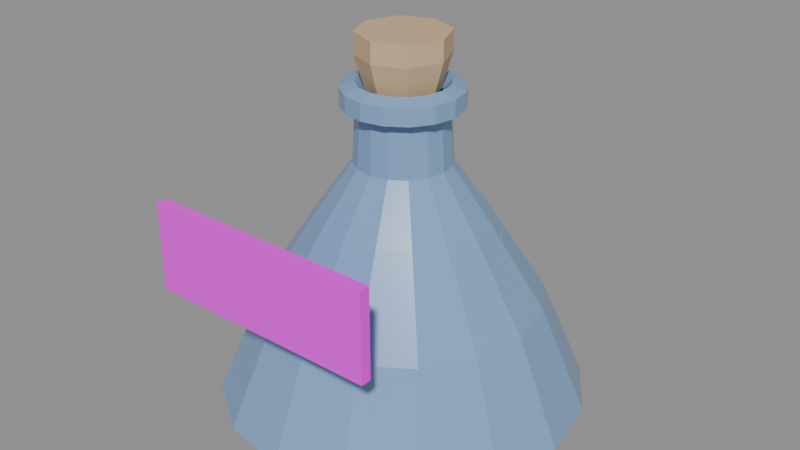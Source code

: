 # Source: ether_flask.blend  (saved by Blender 5.2.45; exported with 4.5.12 LTS)
import bpy
from mathutils import Matrix  # noqa: F401  (used for matrix-valued properties, if any)

bpy.ops.wm.read_factory_settings(use_empty=True)
scene = bpy.context.scene
scene.name = 'Scene'

# ---- images (referenced by path relative to the original .blend; pixels are not part of the script)
import os
ASSET_DIR = os.environ.get("B2B_ASSET_DIR", "")  # directory of the original .blend (textures are referenced by path, not embedded)
HERE = os.path.dirname(os.path.abspath(__file__))  # packed textures are extracted next to this script under _unpacked/

def load_image(name, relpath, width, height, colorspace="sRGB"):
    """Load a texture the original file referenced (path relative to the .blend, or extracted next to this script)."""
    p = next((c for c in (os.path.join(HERE, relpath), os.path.join(ASSET_DIR, relpath)) if relpath and os.path.exists(c)), "")
    if p:
        img = bpy.data.images.load(p, check_existing=True)
        img.name = name
    else:  # same state as the original file: an image datablock whose file is absent (Cycles renders it pink)
        img = bpy.data.images.new(name, width, height)
        img.source = "FILE"
        img.filepath = "//" + (relpath or name)
    img.colorspace_settings.name = colorspace
    return img
img_ether_flask_label_png = load_image('ether_flask_label.png', '_textures/ether_flask_label.png', 1024, 1024, 'sRGB')

# ---- materials (node trees are filled in below, after node groups)
mat_ether_flask_glass = bpy.data.materials.new('ether_flask_glass')
mat_ether_flask_glass.diffuse_color = (0.22, 0.38, 0.62, 1.0)
mat_ether_flask_liquid = bpy.data.materials.new('ether_flask_liquid')
mat_ether_flask_liquid.diffuse_color = (0.34, 0.6, 1.0, 1.0)
mat_ether_flask_label = bpy.data.materials.new('ether_flask_label')
mat_ether_flask_label.diffuse_color = (1.0, 1.0, 1.0, 1.0)
mat_ether_flask_cork = bpy.data.materials.new('ether_flask_cork')
mat_ether_flask_cork.diffuse_color = (0.62, 0.45, 0.26, 1.0)

# ---- material node trees
mat_ether_flask_glass.use_nodes = True; mat_ether_flask_glass.node_tree.nodes.clear()
_N = mat_ether_flask_glass.node_tree.nodes; _L = mat_ether_flask_glass.node_tree.links
n0 = _N.new('ShaderNodeBsdfPrincipled'); n0.name = 'Principled BSDF'; n0.location = (-200, 100)
n0.inputs[0].default_value = (0.22, 0.38, 0.62, 1.0)
n0.inputs[2].default_value = 0.25
n0.inputs[10].default_value = 0.005
n1 = _N.new('ShaderNodeOutputMaterial'); n1.name = 'Material Output'; n1.location = (200, 100)
_L.new(n0.outputs[0], n1.inputs[0])
n1.is_active_output = True
mat_ether_flask_liquid.use_nodes = True; mat_ether_flask_liquid.node_tree.nodes.clear()
_N = mat_ether_flask_liquid.node_tree.nodes; _L = mat_ether_flask_liquid.node_tree.links
n0 = _N.new('ShaderNodeBsdfPrincipled'); n0.name = 'Principled BSDF'; n0.location = (-200, 100)
n0.inputs[0].default_value = (0.34, 0.6, 1.0, 1.0)
n0.inputs[10].default_value = 0.005
n1 = _N.new('ShaderNodeOutputMaterial'); n1.name = 'Material Output'; n1.location = (200, 100)
_L.new(n0.outputs[0], n1.inputs[0])
n1.is_active_output = True
mat_ether_flask_label.use_nodes = True; mat_ether_flask_label.node_tree.nodes.clear()
_N = mat_ether_flask_label.node_tree.nodes; _L = mat_ether_flask_label.node_tree.links
n0 = _N.new('ShaderNodeBsdfPrincipled'); n0.name = 'Principled BSDF'; n0.location = (-200, 100)
n0.inputs[2].default_value = 0.55
n0.inputs[10].default_value = 0.005
n1 = _N.new('ShaderNodeOutputMaterial'); n1.name = 'Material Output'; n1.location = (200, 100)
n2 = _N.new('ShaderNodeTexImage'); n2.name = 'Image Texture'; n2.location = (0, 0)
n2.image = img_ether_flask_label_png
n2.interpolation = 'Closest'
_L.new(n0.outputs[0], n1.inputs[0])
_L.new(n2.outputs[0], n0.inputs[0])
n1.is_active_output = True
mat_ether_flask_cork.use_nodes = True; mat_ether_flask_cork.node_tree.nodes.clear()
_N = mat_ether_flask_cork.node_tree.nodes; _L = mat_ether_flask_cork.node_tree.links
n0 = _N.new('ShaderNodeBsdfPrincipled'); n0.name = 'Principled BSDF'; n0.location = (-200, 100)
n0.inputs[0].default_value = (0.62, 0.45, 0.26, 1.0)
n0.inputs[2].default_value = 0.55
n0.inputs[10].default_value = 0.005
n1 = _N.new('ShaderNodeOutputMaterial'); n1.name = 'Material Output'; n1.location = (200, 100)
_L.new(n0.outputs[0], n1.inputs[0])
n1.is_active_output = True

# ---- meshes
me_a_flask = bpy.data.meshes.new('A_Flask')
me_a_flask.from_pydata([(0.0, 0.0, 0.02), (0.496, 0.0, 0.016), (0.4582, 0.1898, 0.016), (0.3507, 0.3507, 0.016), (0.1898, 0.4582, 0.016), (3.037e-17, 0.496, 0.016), (-0.1898, 0.4582, 0.016), (-0.3507, 0.3507, 0.016), (-0.4582, 0.1898, 0.016), (-0.496, 6.074e-17, 0.016), (-0.4582, -0.1898, 0.016), (-0.3507, -0.3507, 0.016), (-0.1898, -0.4582, 0.016), (-9.111e-17, -0.496, 0.016), (0.1898, -0.4582, 0.016), (0.3507, -0.3507, 0.016), (0.4582, -0.1898, 0.016), (0.528, 0.0, 0.08), (0.4878, 0.2021, 0.08), (0.3734, 0.3734, 0.08), (0.2021, 0.4878, 0.08), (3.233e-17, 0.528, 0.08), (-0.2021, 0.4878, 0.08), (-0.3734, 0.3734, 0.08), (-0.4878, 0.2021, 0.08), (-0.528, 6.466e-17, 0.08), (-0.4878, -0.2021, 0.08), (-0.3734, -0.3734, 0.08), (-0.2021, -0.4878, 0.08), (-9.699e-17, -0.528, 0.08), (0.2021, -0.4878, 0.08), (0.3734, -0.3734, 0.08), (0.4878, -0.2021, 0.08), (0.4, 0.0, 0.56), (0.3696, 0.1531, 0.56), (0.2828, 0.2828, 0.56), (0.1531, 0.3696, 0.56), (2.449e-17, 0.4, 0.56), (-0.1531, 0.3696, 0.56), (-0.2828, 0.2828, 0.56), (-0.3696, 0.1531, 0.56), (-0.4, 4.899e-17, 0.56), (-0.3696, -0.1531, 0.56), (-0.2828, -0.2828, 0.56), (-0.1531, -0.3696, 0.56), (-7.348e-17, -0.4, 0.56), (0.1531, -0.3696, 0.56), (0.2828, -0.2828, 0.56), (0.3696, -0.1531, 0.56), (0.24, 0.0, 0.96), (0.2217, 0.09184, 0.96), (0.1697, 0.1697, 0.96), (0.09184, 0.2217, 0.96), (1.47e-17, 0.24, 0.96), (-0.09184, 0.2217, 0.96), (-0.1697, 0.1697, 0.96), (-0.2217, 0.09184, 0.96), (-0.24, 2.939e-17, 0.96), (-0.2217, -0.09184, 0.96), (-0.1697, -0.1697, 0.96), (-0.09184, -0.2217, 0.96), (-4.409e-17, -0.24, 0.96), (0.09184, -0.2217, 0.96), (0.1697, -0.1697, 0.96), (0.2217, -0.09184, 0.96), (0.136, 0.0, 1.2), (0.1256, 0.05204, 1.2), (0.09617, 0.09617, 1.2), (0.05204, 0.1256, 1.2), (8.328e-18, 0.136, 1.2), (-0.05204, 0.1256, 1.2), (-0.09617, 0.09617, 1.2), (-0.1256, 0.05204, 1.2), (-0.136, 1.666e-17, 1.2), (-0.1256, -0.05204, 1.2), (-0.09617, -0.09617, 1.2), (-0.05204, -0.1256, 1.2), (-2.498e-17, -0.136, 1.2), (0.05204, -0.1256, 1.2), (0.09617, -0.09617, 1.2), (0.1256, -0.05204, 1.2), (0.128, 0.0, 1.44), (0.1183, 0.04898, 1.44), (0.09051, 0.09051, 1.44), (0.04898, 0.1183, 1.44), (7.838e-18, 0.128, 1.44), (-0.04898, 0.1183, 1.44), (-0.09051, 0.09051, 1.44), (-0.1183, 0.04898, 1.44), (-0.128, 1.568e-17, 1.44), (-0.1183, -0.04898, 1.44), (-0.09051, -0.09051, 1.44), (-0.04898, -0.1183, 1.44), (-2.351e-17, -0.128, 1.44), (0.04898, -0.1183, 1.44), (0.09051, -0.09051, 1.44), (0.1183, -0.04898, 1.44), (0.168, 0.0, 1.456), (0.1552, 0.06429, 1.456), (0.1188, 0.1188, 1.456), (0.06429, 0.1552, 1.456), (1.029e-17, 0.168, 1.456), (-0.06429, 0.1552, 1.456), (-0.1188, 0.1188, 1.456), (-0.1552, 0.06429, 1.456), (-0.168, 2.057e-17, 1.456), (-0.1552, -0.06429, 1.456), (-0.1188, -0.1188, 1.456), (-0.06429, -0.1552, 1.456), (-3.086e-17, -0.168, 1.456), (0.06429, -0.1552, 1.456), (0.1188, -0.1188, 1.456), (0.1552, -0.06429, 1.456), (0.168, 0.0, 1.536), (0.1552, 0.06429, 1.536), (0.1188, 0.1188, 1.536), (0.06429, 0.1552, 1.536), (1.029e-17, 0.168, 1.536), (-0.06429, 0.1552, 1.536), (-0.1188, 0.1188, 1.536), (-0.1552, 0.06429, 1.536), (-0.168, 2.057e-17, 1.536), (-0.1552, -0.06429, 1.536), (-0.1188, -0.1188, 1.536), (-0.06429, -0.1552, 1.536), (-3.086e-17, -0.168, 1.536), (0.06429, -0.1552, 1.536), (0.1188, -0.1188, 1.536), (0.1552, -0.06429, 1.536), (0.128, 0.0, 1.56), (0.1183, 0.04898, 1.56), (0.09051, 0.09051, 1.56), (0.04898, 0.1183, 1.56), (7.838e-18, 0.128, 1.56), (-0.04898, 0.1183, 1.56), (-0.09051, 0.09051, 1.56), (-0.1183, 0.04898, 1.56), (-0.128, 1.568e-17, 1.56), (-0.1183, -0.04898, 1.56), (-0.09051, -0.09051, 1.56), (-0.04898, -0.1183, 1.56), (-2.351e-17, -0.128, 1.56), (0.04898, -0.1183, 1.56), (0.09051, -0.09051, 1.56), (0.1183, -0.04898, 1.56)], [], [(0, 2, 1), (0, 3, 2), (0, 4, 3), (0, 5, 4), (0, 6, 5), (0, 7, 6), (0, 8, 7), (0, 9, 8), (0, 10, 9), (0, 11, 10), (0, 12, 11), (0, 13, 12), (0, 14, 13), (0, 15, 14), (0, 16, 15), (0, 1, 16), (1, 2, 18, 17), (2, 3, 19, 18), (3, 4, 20, 19), (4, 5, 21, 20), (5, 6, 22, 21), (6, 7, 23, 22), (7, 8, 24, 23), (8, 9, 25, 24), (9, 10, 26, 25), (10, 11, 27, 26), (11, 12, 28, 27), (12, 13, 29, 28), (13, 14, 30, 29), (14, 15, 31, 30), (15, 16, 32, 31), (16, 1, 17, 32), (17, 18, 34, 33), (18, 19, 35, 34), (19, 20, 36, 35), (20, 21, 37, 36), (21, 22, 38, 37), (22, 23, 39, 38), (23, 24, 40, 39), (24, 25, 41, 40), (25, 26, 42, 41), (26, 27, 43, 42), (27, 28, 44, 43), (28, 29, 45, 44), (29, 30, 46, 45), (30, 31, 47, 46), (31, 32, 48, 47), (32, 17, 33, 48), (33, 34, 50, 49), (34, 35, 51, 50), (35, 36, 52, 51), (36, 37, 53, 52), (37, 38, 54, 53), (38, 39, 55, 54), (39, 40, 56, 55), (40, 41, 57, 56), (41, 42, 58, 57), (42, 43, 59, 58), (43, 44, 60, 59), (44, 45, 61, 60), (45, 46, 62, 61), (46, 47, 63, 62), (47, 48, 64, 63), (48, 33, 49, 64), (49, 50, 66, 65), (50, 51, 67, 66), (51, 52, 68, 67), (52, 53, 69, 68), (53, 54, 70, 69), (54, 55, 71, 70), (55, 56, 72, 71), (56, 57, 73, 72), (57, 58, 74, 73), (58, 59, 75, 74), (59, 60, 76, 75), (60, 61, 77, 76), (61, 62, 78, 77), (62, 63, 79, 78), (63, 64, 80, 79), (64, 49, 65, 80), (65, 66, 82, 81), (66, 67, 83, 82), (67, 68, 84, 83), (68, 69, 85, 84), (69, 70, 86, 85), (70, 71, 87, 86), (71, 72, 88, 87), (72, 73, 89, 88), (73, 74, 90, 89), (74, 75, 91, 90), (75, 76, 92, 91), (76, 77, 93, 92), (77, 78, 94, 93), (78, 79, 95, 94), (79, 80, 96, 95), (80, 65, 81, 96), (81, 82, 98, 97), (82, 83, 99, 98), (83, 84, 100, 99), (84, 85, 101, 100), (85, 86, 102, 101), (86, 87, 103, 102), (87, 88, 104, 103), (88, 89, 105, 104), (89, 90, 106, 105), (90, 91, 107, 106), (91, 92, 108, 107), (92, 93, 109, 108), (93, 94, 110, 109), (94, 95, 111, 110), (95, 96, 112, 111), (96, 81, 97, 112), (97, 98, 114, 113), (98, 99, 115, 114), (99, 100, 116, 115), (100, 101, 117, 116), (101, 102, 118, 117), (102, 103, 119, 118), (103, 104, 120, 119), (104, 105, 121, 120), (105, 106, 122, 121), (106, 107, 123, 122), (107, 108, 124, 123), (108, 109, 125, 124), (109, 110, 126, 125), (110, 111, 127, 126), (111, 112, 128, 127), (112, 97, 113, 128), (113, 114, 130, 129), (114, 115, 131, 130), (115, 116, 132, 131), (116, 117, 133, 132), (117, 118, 134, 133), (118, 119, 135, 134), (119, 120, 136, 135), (120, 121, 137, 136), (121, 122, 138, 137), (122, 123, 139, 138), (123, 124, 140, 139), (124, 125, 141, 140), (125, 126, 142, 141), (126, 127, 143, 142), (127, 128, 144, 143), (128, 113, 129, 144)])
me_a_flask.materials.append(mat_ether_flask_glass)
me_a_flask.update()
me_g_window0 = bpy.data.meshes.new('G_Window0')
me_g_window0.from_pydata([(0.2, -0.928, 0.0), (0.1618, -0.928, 0.1176), (0.0618, -0.928, 0.1902), (-0.0618, -0.928, 0.1902), (-0.1618, -0.928, 0.1176), (-0.2, -0.928, 2.449e-17), (-0.1618, -0.928, -0.1176), (-0.0618, -0.928, -0.1902), (0.0618, -0.928, -0.1902), (0.1618, -0.928, -0.1176), (0.2, -0.264, 0.0), (0.1618, -0.264, 0.1176), (0.0618, -0.264, 0.1902), (-0.0618, -0.264, 0.1902), (-0.1618, -0.264, 0.1176), (-0.2, -0.264, 2.449e-17), (-0.1618, -0.264, -0.1176), (-0.0618, -0.264, -0.1902), (0.0618, -0.264, -0.1902), (0.1618, -0.264, -0.1176)], [], [(10, 11, 1, 0), (11, 12, 2, 1), (12, 13, 3, 2), (13, 14, 4, 3), (14, 15, 5, 4), (15, 16, 6, 5), (16, 17, 7, 6), (17, 18, 8, 7), (18, 19, 9, 8), (19, 10, 0, 9), (0, 1, 2, 3, 4, 5, 6, 7, 8, 9), (19, 18, 17, 16, 15, 14, 13, 12, 11, 10)])
me_g_window0.update()
me_g_window1 = bpy.data.meshes.new('G_Window1')
me_g_window1.from_pydata([(0.2, -0.928, 0.0), (0.1618, -0.928, 0.1176), (0.0618, -0.928, 0.1902), (-0.0618, -0.928, 0.1902), (-0.1618, -0.928, 0.1176), (-0.2, -0.928, 2.449e-17), (-0.1618, -0.928, -0.1176), (-0.0618, -0.928, -0.1902), (0.0618, -0.928, -0.1902), (0.1618, -0.928, -0.1176), (0.2, -0.264, 0.0), (0.1618, -0.264, 0.1176), (0.0618, -0.264, 0.1902), (-0.0618, -0.264, 0.1902), (-0.1618, -0.264, 0.1176), (-0.2, -0.264, 2.449e-17), (-0.1618, -0.264, -0.1176), (-0.0618, -0.264, -0.1902), (0.0618, -0.264, -0.1902), (0.1618, -0.264, -0.1176)], [], [(10, 11, 1, 0), (11, 12, 2, 1), (12, 13, 3, 2), (13, 14, 4, 3), (14, 15, 5, 4), (15, 16, 6, 5), (16, 17, 7, 6), (17, 18, 8, 7), (18, 19, 9, 8), (19, 10, 0, 9), (0, 1, 2, 3, 4, 5, 6, 7, 8, 9), (19, 18, 17, 16, 15, 14, 13, 12, 11, 10)])
me_g_window1.update()
me_a_liquid = bpy.data.meshes.new('A_Liquid')
me_a_liquid.from_pydata([(0.0, 0.0, 0.14), (0.29, 0.0, 0.56), (0.2679, 0.111, 0.56), (0.2051, 0.2051, 0.56), (0.111, 0.2679, 0.56), (1.776e-17, 0.29, 0.56), (-0.111, 0.2679, 0.56), (-0.2051, 0.2051, 0.56), (-0.2679, 0.111, 0.56), (-0.29, 3.551e-17, 0.56), (-0.2679, -0.111, 0.56), (-0.2051, -0.2051, 0.56), (-0.111, -0.2679, 0.56), (-5.327e-17, -0.29, 0.56), (0.111, -0.2679, 0.56), (0.2051, -0.2051, 0.56), (0.2679, -0.111, 0.56), (0.13, 0.0, 0.96), (0.1201, 0.04975, 0.96), (0.09192, 0.09192, 0.96), (0.04975, 0.1201, 0.96), (7.96e-18, 0.13, 0.96), (-0.04975, 0.1201, 0.96), (-0.09192, 0.09192, 0.96), (-0.1201, 0.04975, 0.96), (-0.13, 1.592e-17, 0.96), (-0.1201, -0.04975, 0.96), (-0.09192, -0.09192, 0.96), (-0.04975, -0.1201, 0.96), (-2.388e-17, -0.13, 0.96), (0.04975, -0.1201, 0.96), (0.09192, -0.09192, 0.96), (0.1201, -0.04975, 0.96), (0.091, 0.0, 1.007), (0.08407, 0.03482, 1.007), (0.06435, 0.06435, 1.007), (0.03482, 0.08407, 1.007), (5.572e-18, 0.091, 1.007), (-0.03482, 0.08407, 1.007), (-0.06435, 0.06435, 1.007), (-0.08407, 0.03482, 1.007), (-0.091, 1.114e-17, 1.007), (-0.08407, -0.03482, 1.007), (-0.06435, -0.06435, 1.007), (-0.03482, -0.08407, 1.007), (-1.672e-17, -0.091, 1.007), (0.03482, -0.08407, 1.007), (0.06435, -0.06435, 1.007), (0.08407, -0.03482, 1.007), (0.0, 0.0, 1.037)], [], [(0, 2, 1), (0, 3, 2), (0, 4, 3), (0, 5, 4), (0, 6, 5), (0, 7, 6), (0, 8, 7), (0, 9, 8), (0, 10, 9), (0, 11, 10), (0, 12, 11), (0, 13, 12), (0, 14, 13), (0, 15, 14), (0, 16, 15), (0, 1, 16), (1, 2, 18, 17), (2, 3, 19, 18), (3, 4, 20, 19), (4, 5, 21, 20), (5, 6, 22, 21), (6, 7, 23, 22), (7, 8, 24, 23), (8, 9, 25, 24), (9, 10, 26, 25), (10, 11, 27, 26), (11, 12, 28, 27), (12, 13, 29, 28), (13, 14, 30, 29), (14, 15, 31, 30), (15, 16, 32, 31), (16, 1, 17, 32), (17, 18, 34, 33), (18, 19, 35, 34), (19, 20, 36, 35), (20, 21, 37, 36), (21, 22, 38, 37), (22, 23, 39, 38), (23, 24, 40, 39), (24, 25, 41, 40), (25, 26, 42, 41), (26, 27, 43, 42), (27, 28, 44, 43), (28, 29, 45, 44), (29, 30, 46, 45), (30, 31, 47, 46), (31, 32, 48, 47), (32, 17, 33, 48), (33, 34, 49), (34, 35, 49), (35, 36, 49), (36, 37, 49), (37, 38, 49), (38, 39, 49), (39, 40, 49), (40, 41, 49), (41, 42, 49), (42, 43, 49), (43, 44, 49), (44, 45, 49), (45, 46, 49), (46, 47, 49), (47, 48, 49), (48, 33, 49)])
me_a_liquid.materials.append(mat_ether_flask_liquid)
me_a_liquid.update()
me_c_label = bpy.data.meshes.new('C_Label')
me_c_label.from_pydata([(-0.34, 0.0, 0.0), (0.34, 0.0, 0.0), (0.34, 0.0, 0.4), (-0.34, 0.0, 0.4)], [], [(0, 1, 2, 3)])
_uv = me_c_label.uv_layers.new(name='UVMap')
_uv.uv.foreach_set('vector', [0.0, 0.0, 1.0, 0.0, 1.0, 1.0, 0.0, 1.0])
me_c_label.materials.append(mat_ether_flask_label)
me_c_label.update()
me_s_cork = bpy.data.meshes.new('S_Cork')
me_s_cork.from_pydata([(0.0, 0.0, 0.0), (0.096, 0.0, 0.0), (0.06788, 0.06788, 0.0), (5.878e-18, 0.096, 0.0), (-0.06788, 0.06788, 0.0), (-0.096, 1.176e-17, 0.0), (-0.06788, -0.06788, 0.0), (-1.763e-17, -0.096, 0.0), (0.06788, -0.06788, 0.0), (0.128, 0.0, 0.176), (0.09051, 0.09051, 0.176), (7.838e-18, 0.128, 0.176), (-0.09051, 0.09051, 0.176), (-0.128, 1.568e-17, 0.176), (-0.09051, -0.09051, 0.176), (-2.351e-17, -0.128, 0.176), (0.09051, -0.09051, 0.176), (0.128, 0.0, 0.272), (0.09051, 0.09051, 0.272), (7.838e-18, 0.128, 0.272), (-0.09051, 0.09051, 0.272), (-0.128, 1.568e-17, 0.272), (-0.09051, -0.09051, 0.272), (-2.351e-17, -0.128, 0.272), (0.09051, -0.09051, 0.272), (0.0, 0.0, 0.272)], [], [(0, 2, 1), (0, 3, 2), (0, 4, 3), (0, 5, 4), (0, 6, 5), (0, 7, 6), (0, 8, 7), (0, 1, 8), (1, 2, 10, 9), (2, 3, 11, 10), (3, 4, 12, 11), (4, 5, 13, 12), (5, 6, 14, 13), (6, 7, 15, 14), (7, 8, 16, 15), (8, 1, 9, 16), (9, 10, 18, 17), (10, 11, 19, 18), (11, 12, 20, 19), (12, 13, 21, 20), (13, 14, 22, 21), (14, 15, 23, 22), (15, 16, 24, 23), (16, 9, 17, 24), (17, 18, 25), (18, 19, 25), (19, 20, 25), (20, 21, 25), (21, 22, 25), (22, 23, 25), (23, 24, 25), (24, 17, 25)])
me_s_cork.materials.append(mat_ether_flask_cork)
me_s_cork.update()

# ---- objects
ob_item_ether_flask = bpy.data.objects.new('ITEM_ether_flask', None)
ob_a_flask = bpy.data.objects.new('A_Flask', me_a_flask)
ob_g_window0 = bpy.data.objects.new('G_Window0', me_g_window0)
ob_g_window1 = bpy.data.objects.new('G_Window1', me_g_window1)
ob_a_liquid = bpy.data.objects.new('A_Liquid', me_a_liquid)
ob_c_label = bpy.data.objects.new('C_Label', me_c_label)
ob_s_cork = bpy.data.objects.new('S_Cork', me_s_cork)

# ---- transforms, parenting, visibility, modifiers, constraints
ob_item_ether_flask.location = (0.0, 0.0, 0.0)
ob_item_ether_flask.scale = (1.32, 1.32, 0.82)
ob_a_flask.parent = ob_item_ether_flask
ob_a_flask.location = (0.0, 0.0, 0.0)
_m = ob_a_flask.modifiers.new('Thickness', 'SOLIDIFY')
_m.thickness = 0.05
_m.use_even_offset = True
_m = ob_a_flask.modifiers.new('Cut_G_Window0', 'BOOLEAN')
_m.object = ob_g_window0
_m = ob_a_flask.modifiers.new('Cut_G_Window1', 'BOOLEAN')
_m.object = ob_g_window1
ob_g_window0.parent = ob_item_ether_flask
ob_g_window0.location = (0.0, 0.0, 1.2)
ob_g_window0.rotation_euler = (0.0, 0.0, 2.094)
ob_g_window0.scale = (1.0, 1.0, 1.7)
ob_g_window0.hide_render = True
ob_g_window0.display_type = 'WIRE'
ob_g_window1.parent = ob_item_ether_flask
ob_g_window1.location = (0.0, 0.0, 1.2)
ob_g_window1.rotation_euler = (0.0, 0.0, 4.189)
ob_g_window1.scale = (1.0, 1.0, 1.7)
ob_g_window1.hide_render = True
ob_g_window1.display_type = 'WIRE'
ob_a_liquid.parent = ob_item_ether_flask
ob_a_liquid.location = (0.0, 0.0, 0.0)
ob_c_label.parent = ob_item_ether_flask
ob_c_label.location = (0.0, -0.5416, 0.76)
_m = ob_c_label.modifiers.new('Thickness', 'SOLIDIFY')
_m.thickness = 0.03
_m.offset = 0.0
_m.use_even_offset = True
ob_s_cork.parent = ob_item_ether_flask
ob_s_cork.location = (0.0, 0.0, 1.5)

# ---- collection membership
scene.collection.objects.link(ob_item_ether_flask)
scene.collection.objects.link(ob_a_flask)
scene.collection.objects.link(ob_g_window0)
scene.collection.objects.link(ob_g_window1)
scene.collection.objects.link(ob_a_liquid)
scene.collection.objects.link(ob_c_label)
scene.collection.objects.link(ob_s_cork)

# ---- scene / render settings (as saved in the file)
scene.frame_start = 1; scene.frame_end = 250; scene.frame_set(1)
scene.render.engine = 'BLENDER_EEVEE_NEXT'
scene.render.bake_bias = 0.0
scene.render.bake_samples = 0
scene.render.compositor_device = 'GPU'
scene.eevee.use_volume_custom_range = False
scene.eevee.fast_gi_thickness_near = 0.1
scene.eevee.fast_gi_thickness_far = 0.0
scene.eevee.ray_tracing_options.screen_trace_thickness = 0.1
bpy.context.view_layer.update()

# ---- added for rendering (the .blend has no active camera and no usable light): camera, sun + grey world if the file has none
cam_auto = bpy.data.cameras.new('AutoCamera')
cam_auto.lens = 50.0
cam_auto.sensor_width = 36.0
cam_auto.clip_end = 1000.0
ob_auto_camera = bpy.data.objects.new('AutoCamera', cam_auto)
scene.collection.objects.link(ob_auto_camera)
ob_auto_camera.location = (2.27877, -2.7534, 2.5561)
ob_auto_camera.rotation_euler = (1.09748, -7.21219e-08, 0.694738)
scene.camera = ob_auto_camera
light_auto_sun = bpy.data.lights.new('AutoSun', 'SUN')
light_auto_sun.energy = 3.0
light_auto_sun.angle = 0.0523599
ob_auto_sun = bpy.data.objects.new('AutoSun', light_auto_sun)
scene.collection.objects.link(ob_auto_sun)
ob_auto_sun.rotation_euler = (0.872665, 0.174533, 0.523599)
if scene.world is None:
    world_auto = bpy.data.worlds.new('AutoWorld')
    world_auto.color = (0.3, 0.3, 0.3)
    scene.world = world_auto
bpy.context.view_layer.update()
